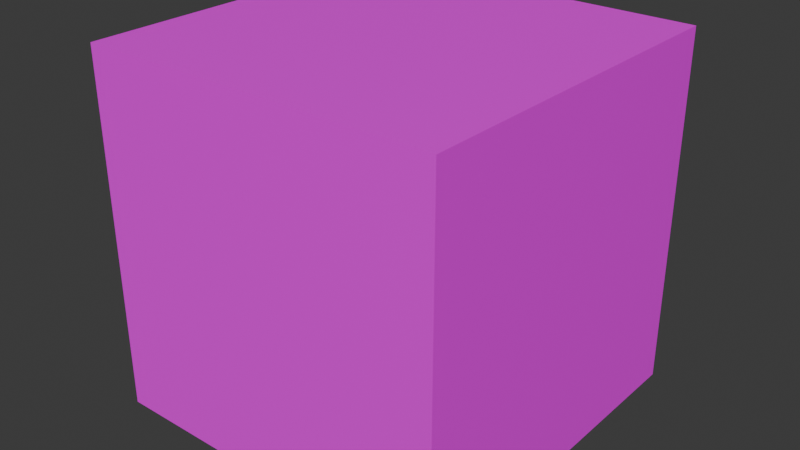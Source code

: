 # Source: rubicsCube.blend  (saved by Blender 4.1.24; exported with 4.5.12 LTS)
import bpy
from mathutils import Matrix  # noqa: F401  (used for matrix-valued properties, if any)

bpy.ops.wm.read_factory_settings(use_empty=True)
scene = bpy.context.scene
scene.name = 'Scene'

# ---- collections
col_collection = bpy.data.collections.new('Collection'); scene.collection.children.link(col_collection)

# ---- images (referenced by path relative to the original .blend; pixels are not part of the script)
import os
ASSET_DIR = os.environ.get("B2B_ASSET_DIR", "")  # directory of the original .blend (textures are referenced by path, not embedded)
HERE = os.path.dirname(os.path.abspath(__file__))  # packed textures are extracted next to this script under _unpacked/

def load_image(name, relpath, width, height, colorspace="sRGB"):
    """Load a texture the original file referenced (path relative to the .blend, or extracted next to this script)."""
    p = next((c for c in (os.path.join(HERE, relpath), os.path.join(ASSET_DIR, relpath)) if relpath and os.path.exists(c)), "")
    if p:
        img = bpy.data.images.load(p, check_existing=True)
        img.name = name
    else:  # same state as the original file: an image datablock whose file is absent (Cycles renders it pink)
        img = bpy.data.images.new(name, width, height)
        img.source = "FILE"
        img.filepath = "//" + (relpath or name)
    img.colorspace_settings.name = colorspace
    return img
img_cube_rubicks_jpg = load_image('cube-rubicks.jpg', 'cube-rubicks.jpg', 1024, 1024, 'sRGB')

# ---- materials (node trees are filled in below, after node groups)
mat_rubicscube = bpy.data.materials.new('RubicsCube')
mat_rubicscube.use_transparent_shadow = False

# ---- material node trees
mat_rubicscube.use_nodes = True; mat_rubicscube.node_tree.nodes.clear()
_N = mat_rubicscube.node_tree.nodes; _L = mat_rubicscube.node_tree.links
n0 = _N.new('ShaderNodeBsdfPrincipled'); n0.name = 'Principled BSDF'; n0.location = (10, 300)
n1 = _N.new('ShaderNodeOutputMaterial'); n1.name = 'Material Output'; n1.location = (300, 300)
n2 = _N.new('ShaderNodeTexImage'); n2.name = 'Image Texture'; n2.location = (-280, 280)
n2.image = img_cube_rubicks_jpg
_L.new(n0.outputs[0], n1.inputs[0])
_L.new(n2.outputs[0], n0.inputs[0])
n1.is_active_output = True

# ---- world
world_world = bpy.data.worlds.new('World'); scene.world = world_world
world_world.use_nodes = True; world_world.node_tree.nodes.clear()
_N = world_world.node_tree.nodes; _L = world_world.node_tree.links
n0 = _N.new('ShaderNodeOutputWorld'); n0.name = 'World Output'; n0.location = (300, 300)
n1 = _N.new('ShaderNodeBackground'); n1.name = 'Background'; n1.location = (10, 300)
n1.inputs[0].default_value = (0.05088, 0.05088, 0.05088, 1.0)
_L.new(n1.outputs[0], n0.inputs[0])
n0.is_active_output = True
world_world.color = (0.05088, 0.05088, 0.05088)
world_world.use_sun_shadow = False
world_world.sun_shadow_jitter_overblur = 0.0

# ---- meshes
me_cube_001 = bpy.data.meshes.new('Cube.001')
me_cube_001.from_pydata([(-1.0, -1.0, -1.0), (-1.0, -1.0, 1.0), (-1.0, 1.0, -1.0), (-1.0, 1.0, 1.0), (1.0, -1.0, -1.0), (1.0, -1.0, 1.0), (1.0, 1.0, -1.0), (1.0, 1.0, 1.0)], [], [(0, 1, 3, 2), (2, 3, 7, 6), (6, 7, 5, 4), (4, 5, 1, 0), (2, 6, 4, 0), (7, 3, 1, 5)])
_uv = me_cube_001.uv_layers.new(name='UVMap')
_uv.uv.foreach_set('vector', [0.0009459, 0.6665, 0.000946, 0.3335, 0.2519, 0.3335, 0.2519, 0.6665, 0.2519, 0.6665, 0.2519, 0.3335, 0.4997, 0.3335, 0.4997, 0.6665, 0.4997, 0.6665, 0.4997, 0.3335, 0.7483, 0.3335, 0.7483, 0.6665, 0.7483, 0.6665, 0.7483, 0.3335, 0.9985, 0.3335, 0.9985, 0.6665, 0.4997, 0.9994, 0.4997, 0.6665, 0.7483, 0.6665, 0.7483, 0.9994, 0.4997, 0.3335, 0.4997, 0.0006068, 0.7483, 0.0006068, 0.7483, 0.3335])
me_cube_001.materials.append(mat_rubicscube)
me_cube_001.update()

# ---- objects
ob_cube = bpy.data.objects.new('Cube', me_cube_001)

# ---- transforms, parenting, visibility, modifiers, constraints
ob_cube.location = (0.0, 0.0, 0.0)

# ---- collection membership
col_collection.objects.link(ob_cube)

# ---- scene / render settings (as saved in the file)
scene.frame_start = 1; scene.frame_end = 250; scene.frame_set(1)
scene.render.engine = 'BLENDER_EEVEE_NEXT'
scene.cycles.sampling_pattern = 'TABULATED_SOBOL'
scene.eevee.ray_tracing_options.trace_max_roughness = 0.0
bpy.context.view_layer.update()

# ---- added for rendering (the .blend has no active camera and no usable light): camera, sun
cam_auto = bpy.data.cameras.new('AutoCamera')
cam_auto.lens = 50.0
cam_auto.sensor_width = 36.0
cam_auto.clip_end = 1000.0
ob_auto_camera = bpy.data.objects.new('AutoCamera', cam_auto)
scene.collection.objects.link(ob_auto_camera)
ob_auto_camera.location = (3.20507, -3.84609, 2.56406)
ob_auto_camera.rotation_euler = (1.09748, -7.21219e-08, 0.694738)
scene.camera = ob_auto_camera
light_auto_sun = bpy.data.lights.new('AutoSun', 'SUN')
light_auto_sun.energy = 3.0
light_auto_sun.angle = 0.0523599
ob_auto_sun = bpy.data.objects.new('AutoSun', light_auto_sun)
scene.collection.objects.link(ob_auto_sun)
ob_auto_sun.rotation_euler = (0.872665, 0.174533, 0.523599)
bpy.context.view_layer.update()
